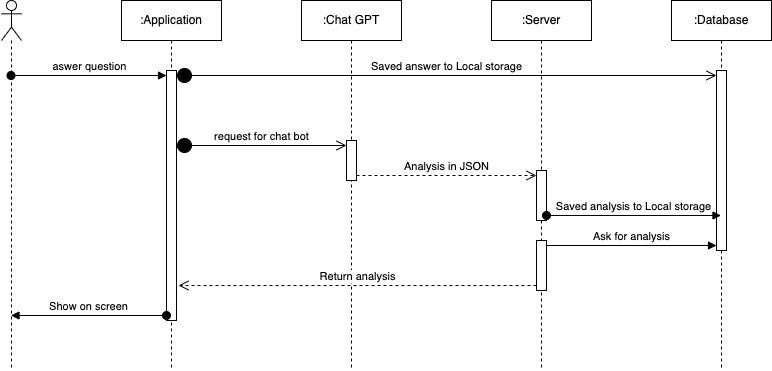

The diagram above was exported from draw.io. Its source (the exported page's mxGraphModel, read from the mxfile embedded in the PNG):
<mxGraphModel dx="954" dy="640" grid="1" gridSize="10" guides="1" tooltips="1" connect="1" arrows="1" fold="1" page="1" pageScale="1" pageWidth="413" pageHeight="291" background="#ffffff" math="0" shadow="0">
  <root>
    <mxCell id="0" />
    <mxCell id="1" parent="0" />
    <mxCell id="9FLl3WTaMsxFYBIjupvP-49" value="" style="shape=umlLifeline;perimeter=lifelinePerimeter;whiteSpace=wrap;html=1;container=1;dropTarget=0;collapsible=0;recursiveResize=0;outlineConnect=0;portConstraint=eastwest;newEdgeStyle={&quot;curved&quot;:0,&quot;rounded&quot;:0};participant=umlActor;direction=east;" vertex="1" parent="1">
      <mxGeometry x="40" y="30" width="20" height="370" as="geometry" />
    </mxCell>
    <mxCell id="9FLl3WTaMsxFYBIjupvP-50" value=":Application" style="shape=umlLifeline;perimeter=lifelinePerimeter;whiteSpace=wrap;html=1;container=1;dropTarget=0;collapsible=0;recursiveResize=0;outlineConnect=0;portConstraint=eastwest;newEdgeStyle={&quot;curved&quot;:0,&quot;rounded&quot;:0};direction=east;" vertex="1" parent="1">
      <mxGeometry x="160" y="30" width="100" height="370" as="geometry" />
    </mxCell>
    <mxCell id="9FLl3WTaMsxFYBIjupvP-55" value="" style="html=1;points=[[0,0,0,0,5],[0,1,0,0,-5],[1,0,0,0,5],[1,1,0,0,-5]];perimeter=orthogonalPerimeter;outlineConnect=0;targetShapes=umlLifeline;portConstraint=eastwest;newEdgeStyle={&quot;curved&quot;:0,&quot;rounded&quot;:0};direction=east;" vertex="1" parent="9FLl3WTaMsxFYBIjupvP-50">
      <mxGeometry x="45" y="70" width="10" height="250" as="geometry" />
    </mxCell>
    <mxCell id="9FLl3WTaMsxFYBIjupvP-51" value=":Chat GPT" style="shape=umlLifeline;perimeter=lifelinePerimeter;whiteSpace=wrap;html=1;container=1;dropTarget=0;collapsible=0;recursiveResize=0;outlineConnect=0;portConstraint=eastwest;newEdgeStyle={&quot;curved&quot;:0,&quot;rounded&quot;:0};direction=east;" vertex="1" parent="1">
      <mxGeometry x="340" y="30" width="100" height="370" as="geometry" />
    </mxCell>
    <mxCell id="9FLl3WTaMsxFYBIjupvP-58" value="" style="html=1;points=[[0,0,0,0,5],[0,1,0,0,-5],[1,0,0,0,5],[1,1,0,0,-5]];perimeter=orthogonalPerimeter;outlineConnect=0;targetShapes=umlLifeline;portConstraint=eastwest;newEdgeStyle={&quot;curved&quot;:0,&quot;rounded&quot;:0};direction=east;" vertex="1" parent="9FLl3WTaMsxFYBIjupvP-51">
      <mxGeometry x="45" y="140" width="10" height="40" as="geometry" />
    </mxCell>
    <mxCell id="9FLl3WTaMsxFYBIjupvP-52" value=":Server" style="shape=umlLifeline;perimeter=lifelinePerimeter;whiteSpace=wrap;html=1;container=1;dropTarget=0;collapsible=0;recursiveResize=0;outlineConnect=0;portConstraint=eastwest;newEdgeStyle={&quot;curved&quot;:0,&quot;rounded&quot;:0};direction=east;" vertex="1" parent="1">
      <mxGeometry x="530" y="30" width="100" height="370" as="geometry" />
    </mxCell>
    <mxCell id="9FLl3WTaMsxFYBIjupvP-66" value="" style="html=1;points=[[0,0,0,0,5],[0,1,0,0,-5],[1,0,0,0,5],[1,1,0,0,-5]];perimeter=orthogonalPerimeter;outlineConnect=0;targetShapes=umlLifeline;portConstraint=eastwest;newEdgeStyle={&quot;curved&quot;:0,&quot;rounded&quot;:0};direction=east;" vertex="1" parent="9FLl3WTaMsxFYBIjupvP-52">
      <mxGeometry x="45" y="170" width="10" height="50" as="geometry" />
    </mxCell>
    <mxCell id="9FLl3WTaMsxFYBIjupvP-77" value="" style="html=1;points=[[0,0,0,0,5],[0,1,0,0,-5],[1,0,0,0,5],[1,1,0,0,-5]];perimeter=orthogonalPerimeter;outlineConnect=0;targetShapes=umlLifeline;portConstraint=eastwest;newEdgeStyle={&quot;curved&quot;:0,&quot;rounded&quot;:0};direction=east;" vertex="1" parent="9FLl3WTaMsxFYBIjupvP-52">
      <mxGeometry x="45" y="240" width="10" height="50" as="geometry" />
    </mxCell>
    <mxCell id="9FLl3WTaMsxFYBIjupvP-53" value=":Database" style="shape=umlLifeline;perimeter=lifelinePerimeter;whiteSpace=wrap;html=1;container=1;dropTarget=0;collapsible=0;recursiveResize=0;outlineConnect=0;portConstraint=eastwest;newEdgeStyle={&quot;curved&quot;:0,&quot;rounded&quot;:0};direction=east;" vertex="1" parent="1">
      <mxGeometry x="710" y="30" width="100" height="370" as="geometry" />
    </mxCell>
    <mxCell id="9FLl3WTaMsxFYBIjupvP-72" value="" style="html=1;points=[[0,0,0,0,5],[0,1,0,0,-5],[1,0,0,0,5],[1,1,0,0,-5]];perimeter=orthogonalPerimeter;outlineConnect=0;targetShapes=umlLifeline;portConstraint=eastwest;newEdgeStyle={&quot;curved&quot;:0,&quot;rounded&quot;:0};direction=east;" vertex="1" parent="9FLl3WTaMsxFYBIjupvP-53">
      <mxGeometry x="45" y="70" width="10" height="180" as="geometry" />
    </mxCell>
    <mxCell id="9FLl3WTaMsxFYBIjupvP-56" value="aswer question" style="html=1;verticalAlign=bottom;startArrow=oval;endArrow=block;startSize=8;curved=0;rounded=0;entryX=0;entryY=0;entryDx=0;entryDy=5;" edge="1" target="9FLl3WTaMsxFYBIjupvP-55" parent="1" source="9FLl3WTaMsxFYBIjupvP-49">
      <mxGeometry relative="1" as="geometry">
        <mxPoint x="135" y="105" as="sourcePoint" />
      </mxGeometry>
    </mxCell>
    <mxCell id="9FLl3WTaMsxFYBIjupvP-63" value="Saved answer to Local storage" style="html=1;verticalAlign=bottom;startArrow=circle;startFill=1;endArrow=open;startSize=6;endSize=8;curved=0;rounded=0;exitX=1;exitY=0;exitDx=0;exitDy=5;exitPerimeter=0;entryX=0;entryY=0;entryDx=0;entryDy=5;entryPerimeter=0;" edge="1" parent="1" source="9FLl3WTaMsxFYBIjupvP-55" target="9FLl3WTaMsxFYBIjupvP-72">
      <mxGeometry width="80" relative="1" as="geometry">
        <mxPoint x="240" y="110" as="sourcePoint" />
        <mxPoint x="320" y="110" as="targetPoint" />
      </mxGeometry>
    </mxCell>
    <mxCell id="9FLl3WTaMsxFYBIjupvP-64" value="request for chat bot" style="html=1;verticalAlign=bottom;startArrow=circle;startFill=1;endArrow=open;startSize=6;endSize=8;curved=0;rounded=0;entryX=0;entryY=0;entryDx=0;entryDy=5;entryPerimeter=0;" edge="1" parent="1" source="9FLl3WTaMsxFYBIjupvP-55" target="9FLl3WTaMsxFYBIjupvP-58">
      <mxGeometry width="80" relative="1" as="geometry">
        <mxPoint x="240" y="170" as="sourcePoint" />
        <mxPoint x="320" y="170" as="targetPoint" />
      </mxGeometry>
    </mxCell>
    <mxCell id="9FLl3WTaMsxFYBIjupvP-67" value="Analysis in JSON" style="html=1;verticalAlign=bottom;endArrow=open;dashed=1;endSize=8;curved=0;rounded=0;exitX=1;exitY=1;exitDx=0;exitDy=-5;exitPerimeter=0;entryX=0;entryY=0;entryDx=0;entryDy=5;entryPerimeter=0;" edge="1" parent="1" source="9FLl3WTaMsxFYBIjupvP-58" target="9FLl3WTaMsxFYBIjupvP-66">
      <mxGeometry relative="1" as="geometry">
        <mxPoint x="520" y="220" as="sourcePoint" />
        <mxPoint x="440" y="220" as="targetPoint" />
      </mxGeometry>
    </mxCell>
    <mxCell id="9FLl3WTaMsxFYBIjupvP-73" value="Saved analysis to Local storage" style="html=1;verticalAlign=bottom;startArrow=oval;startFill=1;endArrow=block;startSize=8;curved=0;rounded=0;exitX=1;exitY=1;exitDx=0;exitDy=-5;exitPerimeter=0;" edge="1" parent="1" source="9FLl3WTaMsxFYBIjupvP-66" target="9FLl3WTaMsxFYBIjupvP-53">
      <mxGeometry width="60" relative="1" as="geometry">
        <mxPoint x="610" y="250" as="sourcePoint" />
        <mxPoint x="750" y="240" as="targetPoint" />
      </mxGeometry>
    </mxCell>
    <mxCell id="9FLl3WTaMsxFYBIjupvP-75" value="Ask for analysis" style="html=1;verticalAlign=bottom;endArrow=block;curved=0;rounded=0;entryX=0;entryY=1;entryDx=0;entryDy=-5;entryPerimeter=0;exitX=1;exitY=0;exitDx=0;exitDy=5;exitPerimeter=0;" edge="1" target="9FLl3WTaMsxFYBIjupvP-72" parent="1" source="9FLl3WTaMsxFYBIjupvP-77">
      <mxGeometry relative="1" as="geometry">
        <mxPoint x="610" y="275" as="sourcePoint" />
        <mxPoint x="330" y="291" as="targetPoint" />
      </mxGeometry>
    </mxCell>
    <mxCell id="9FLl3WTaMsxFYBIjupvP-78" value="Return analysis" style="html=1;verticalAlign=bottom;endArrow=open;dashed=1;endSize=8;curved=0;rounded=0;exitX=0;exitY=1;exitDx=0;exitDy=-5;exitPerimeter=0;entryX=1;entryY=0;entryDx=0;entryDy=5;entryPerimeter=0;" edge="1" parent="1" source="9FLl3WTaMsxFYBIjupvP-77">
      <mxGeometry relative="1" as="geometry">
        <mxPoint x="530" y="300" as="sourcePoint" />
        <mxPoint x="217" y="315" as="targetPoint" />
      </mxGeometry>
    </mxCell>
    <mxCell id="9FLl3WTaMsxFYBIjupvP-79" value="Show on screen" style="html=1;verticalAlign=bottom;startArrow=oval;startFill=1;endArrow=block;startSize=8;curved=0;rounded=0;exitX=0;exitY=1;exitDx=0;exitDy=-5;exitPerimeter=0;" edge="1" parent="1" source="9FLl3WTaMsxFYBIjupvP-55" target="9FLl3WTaMsxFYBIjupvP-49">
      <mxGeometry width="60" relative="1" as="geometry">
        <mxPoint x="150" y="400" as="sourcePoint" />
        <mxPoint x="47" y="340" as="targetPoint" />
      </mxGeometry>
    </mxCell>
  </root>
</mxGraphModel>